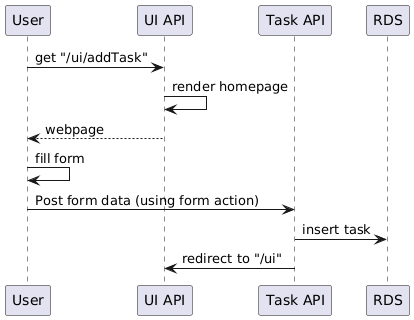

The diagram above was rendered by PlantUML. Its source (embedded in the PNG):
@startuml
User->"UI API":get "/ui/addTask"
"UI API"->"UI API":render homepage
"UI API"-->User:webpage
User->User: fill form
User->"Task API":Post form data (using form action)
"Task API"->RDS:insert task
"Task API"->"UI API":redirect to "/ui"
@enduml